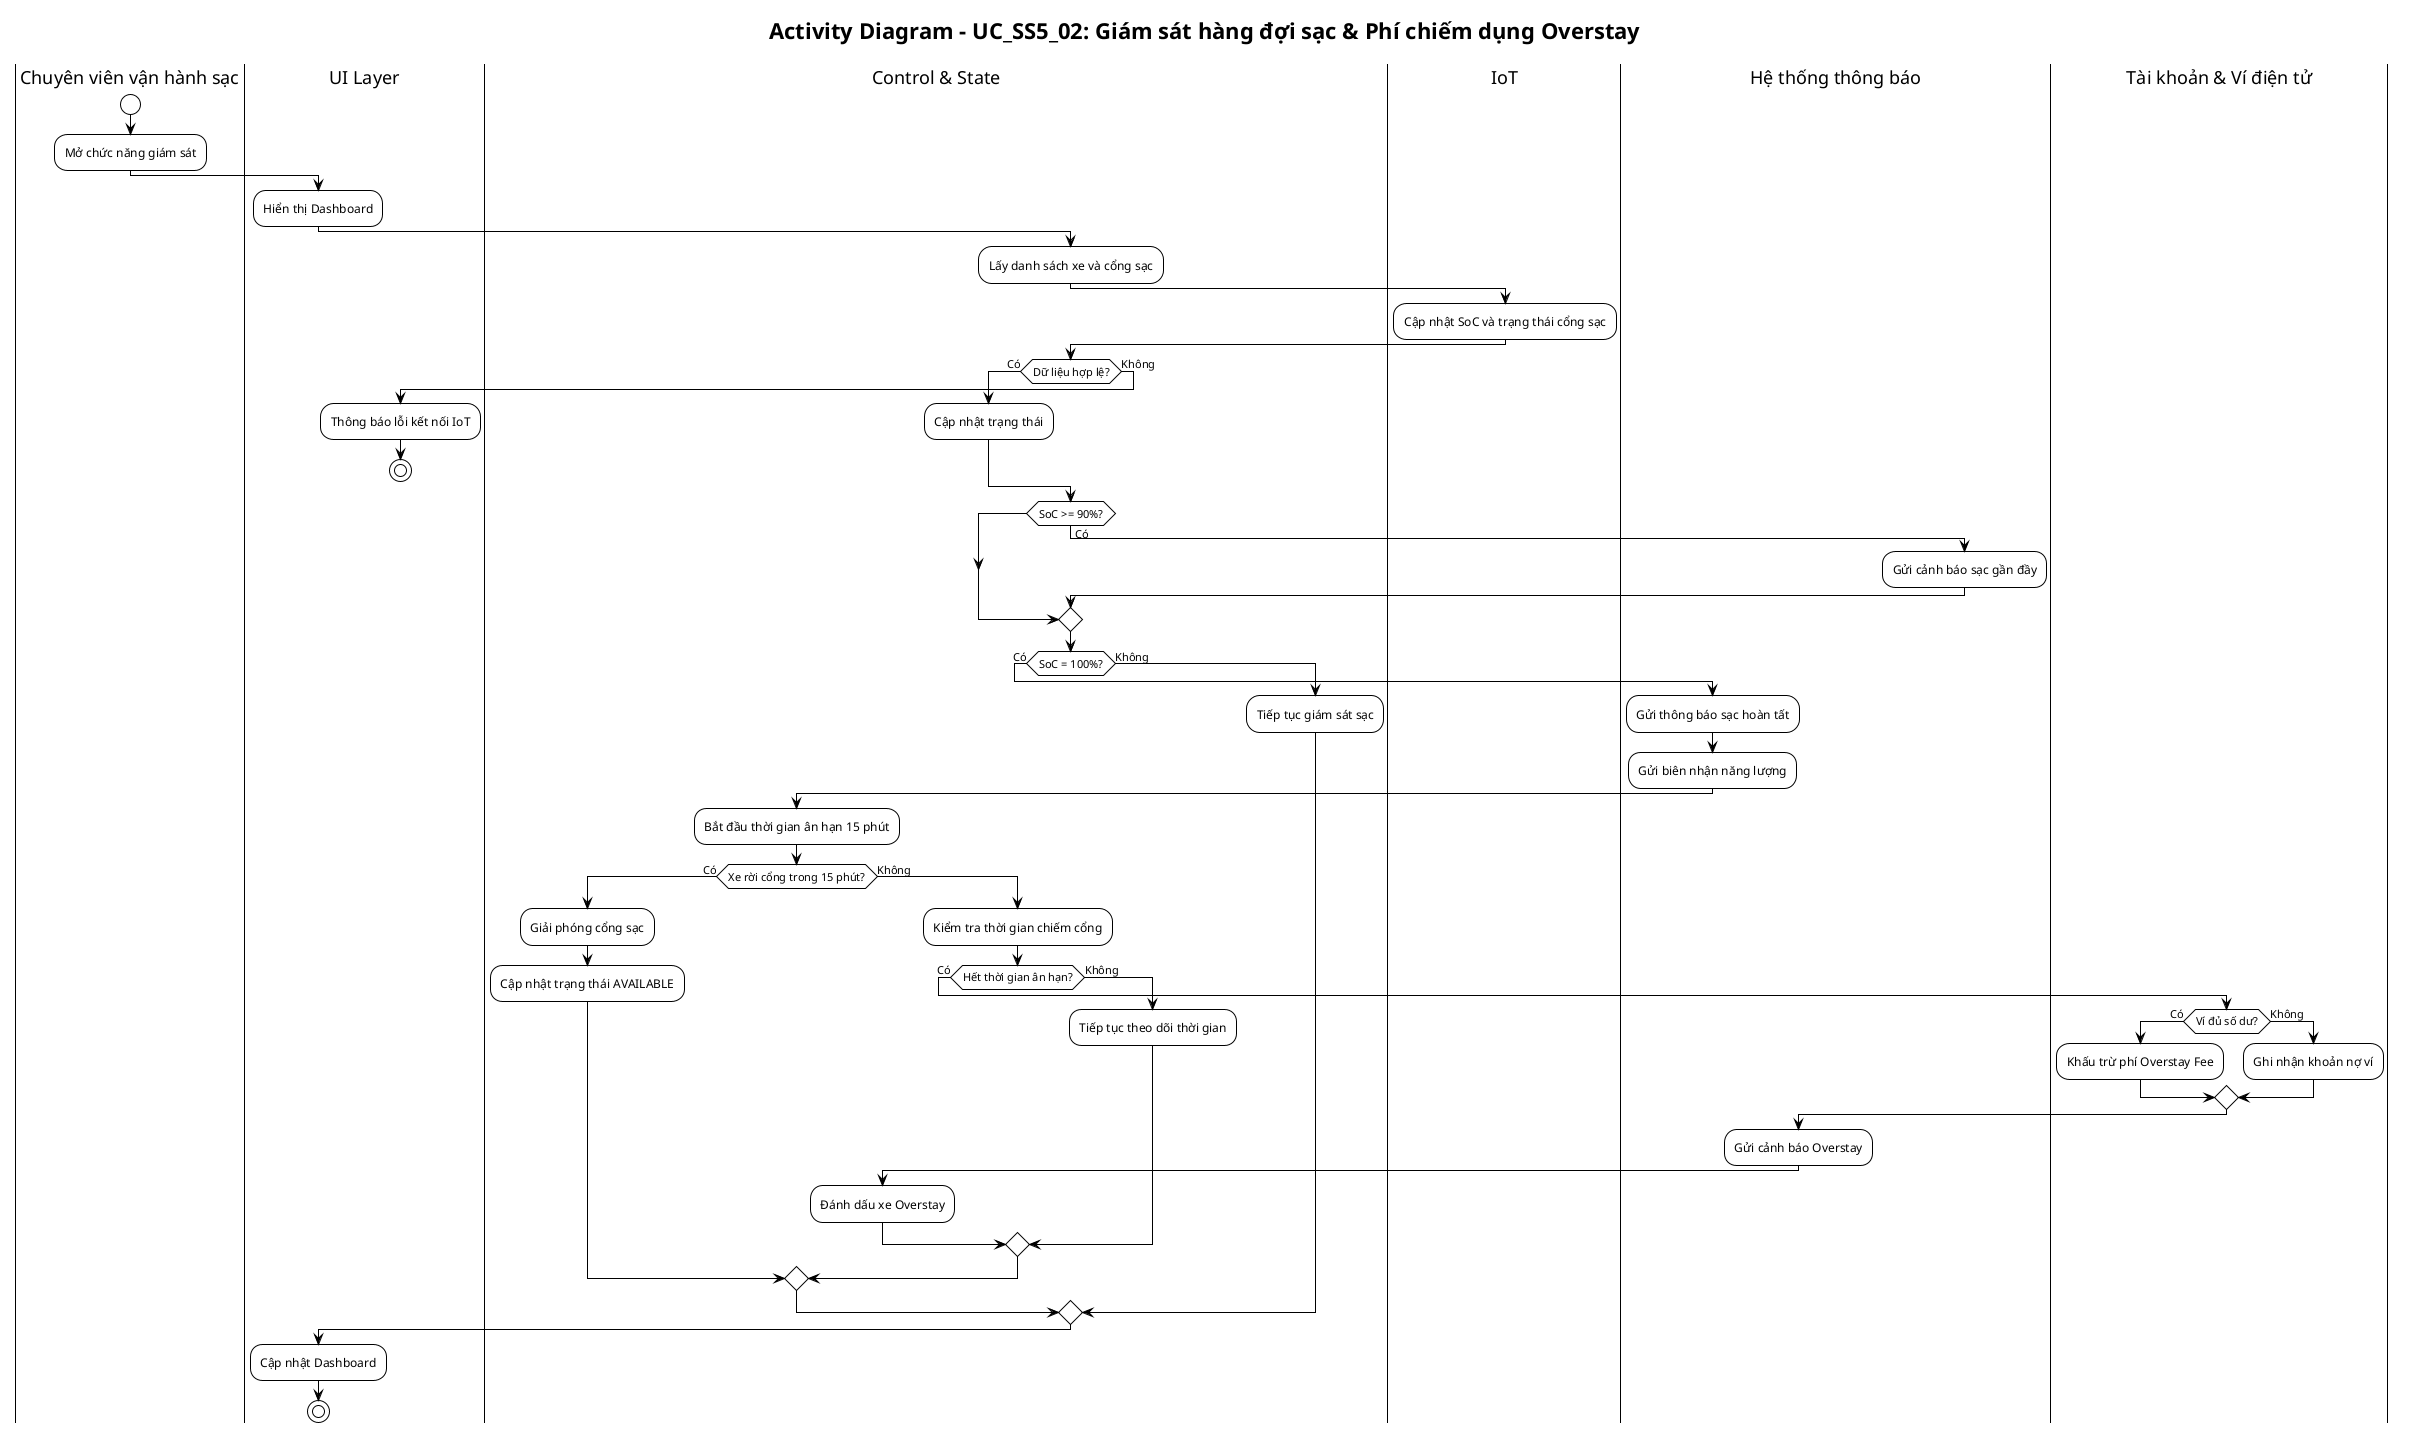

The diagram above was rendered by PlantUML. Its source (embedded in the PNG):
@startuml UC_SS5_02_DuongDangKhoa_activity
!pragma layout smetana
!theme plain
skinparam activityMessageAlign center
skinparam activity {
  MaximumWidth 220
}
skinparam nodesep 20
skinparam ranksep 25

title Activity Diagram - UC_SS5_02: Giám sát hàng đợi sạc & Phí chiếm dụng Overstay

|Chuyên viên vận hành sạc|
start
:Mở chức năng giám sát;

|UI Layer|
:Hiển thị Dashboard;

|Control & State|
:Lấy danh sách xe và cổng sạc;

|IoT|
:Cập nhật SoC và trạng thái cổng sạc;

|Control & State|
if (Dữ liệu hợp lệ?) then (Có)
  :Cập nhật trạng thái;
else (Không)
  |UI Layer|
  :Thông báo lỗi kết nối IoT;
  stop
endif

|Control & State|
if (SoC >= 90%?) then (Có)
  |Hệ thống thông báo|
  :Gửi cảnh báo sạc gần đầy;
endif

|Control & State|
if (SoC = 100%?) then (Có)
  |Hệ thống thông báo|
  :Gửi thông báo sạc hoàn tất;
  :Gửi biên nhận năng lượng;

  |Control & State|
  :Bắt đầu thời gian ân hạn 15 phút;

  if (Xe rời cổng trong 15 phút?) then (Có)
    :Giải phóng cổng sạc;
    :Cập nhật trạng thái AVAILABLE;
  else (Không)
    :Kiểm tra thời gian chiếm cổng;

    if (Hết thời gian ân hạn?) then (Có)
      |Tài khoản & Ví điện tử|
      if (Ví đủ số dư?) then (Có)
        :Khấu trừ phí Overstay Fee;
      else (Không)
        :Ghi nhận khoản nợ ví;
      endif

      |Hệ thống thông báo|
      :Gửi cảnh báo Overstay;

      |Control & State|
      :Đánh dấu xe Overstay;
    else (Không)
      :Tiếp tục theo dõi thời gian;
    endif
  endif
else (Không)
  :Tiếp tục giám sát sạc;
endif

|UI Layer|
:Cập nhật Dashboard;
stop

@enduml